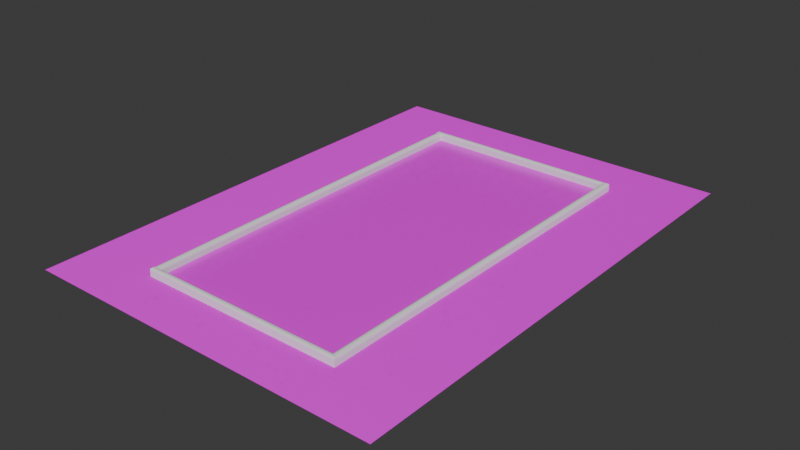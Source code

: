 # Source: map1.blend  (saved by Blender 4.0.36; exported with 4.5.12 LTS)
import bpy
from mathutils import Matrix  # noqa: F401  (used for matrix-valued properties, if any)

bpy.ops.wm.read_factory_settings(use_empty=True)
scene = bpy.context.scene
scene.name = 'Scene'

# ---- collections
col_collection = bpy.data.collections.new('Collection'); scene.collection.children.link(col_collection)

# ---- images (referenced by path relative to the original .blend; pixels are not part of the script)
import os
ASSET_DIR = os.environ.get("B2B_ASSET_DIR", "")  # directory of the original .blend (textures are referenced by path, not embedded)
HERE = os.path.dirname(os.path.abspath(__file__))  # packed textures are extracted next to this script under _unpacked/

def load_image(name, relpath, width, height, colorspace="sRGB"):
    """Load a texture the original file referenced (path relative to the .blend, or extracted next to this script)."""
    p = next((c for c in (os.path.join(HERE, relpath), os.path.join(ASSET_DIR, relpath)) if relpath and os.path.exists(c)), "")
    if p:
        img = bpy.data.images.load(p, check_existing=True)
        img.name = name
    else:  # same state as the original file: an image datablock whose file is absent (Cycles renders it pink)
        img = bpy.data.images.new(name, width, height)
        img.source = "FILE"
        img.filepath = "//" + (relpath or name)
    img.colorspace_settings.name = colorspace
    return img
img_metal_floor_001_height_png = load_image('Metal_Floor_001_height.png', 'textures/metalFloor/Metal_Floor_001_height.png', 1024, 1024, 'Non-Color')
img_metal_floor_001_basecolor_jpg = load_image('Metal_Floor_001_basecolor.jpg', 'textures/metalFloor/Metal_Floor_001_basecolor.jpg', 1024, 1024, 'sRGB')
img_metal_floor_001_metallic_jpg = load_image('Metal_Floor_001_metallic.jpg', 'textures/metalFloor/Metal_Floor_001_metallic.jpg', 1024, 1024, 'Non-Color')
img_metal_floor_001_roughness_jpg = load_image('Metal_Floor_001_roughness.jpg', 'textures/metalFloor/Metal_Floor_001_roughness.jpg', 1024, 1024, 'Non-Color')
img_metal_floor_001_normal_jpg = load_image('Metal_Floor_001_normal.jpg', 'textures/metalFloor/Metal_Floor_001_normal.jpg', 1024, 1024, 'Non-Color')
img_metal_floor_001_ambientocclusion_jpg = load_image('Metal_Floor_001_ambientOcclusion.jpg', 'textures/metalFloor/Metal_Floor_001_ambientOcclusion.jpg', 1024, 1024, 'Non-Color')
img_stylized_grass_003_height_png = load_image('Stylized_Grass_003_height.png', 'textures/Stylized_Grass_003_SD-20240325T130359Z-001/Stylized_Grass_003_SD/Stylized_Grass_003_height.png', 1024, 1024, 'Non-Color')
img_stylized_grass_003_normal_jpg = load_image('Stylized_Grass_003_normal.jpg', 'textures/Stylized_Grass_003_SD-20240325T130359Z-001/Stylized_Grass_003_SD/Stylized_Grass_003_normal.jpg', 1024, 1024, 'Non-Color')
img_stylized_grass_003_roughness_jpg = load_image('Stylized_Grass_003_roughness.jpg', 'textures/Stylized_Grass_003_SD-20240325T130359Z-001/Stylized_Grass_003_SD/Stylized_Grass_003_roughness.jpg', 1024, 1024, 'Non-Color')
img_stylized_grass_003_basecolor_jpg = load_image('Stylized_Grass_003_basecolor.jpg', 'textures/Stylized_Grass_003_SD-20240325T130359Z-001/Stylized_Grass_003_SD/Stylized_Grass_003_basecolor.jpg', 1024, 1024, 'sRGB')
img_stylized_grass_003_ambientocclusion_jpg = load_image('Stylized_Grass_003_ambientOcclusion.jpg', 'textures/Stylized_Grass_003_SD-20240325T130359Z-001/Stylized_Grass_003_SD/Stylized_Grass_003_ambientOcclusion.jpg', 1024, 1024, 'Non-Color')

# ---- materials (node trees are filled in below, after node groups)
mat_metalfloor = bpy.data.materials.new('metalFloor')
mat_metalfloor.use_transparent_shadow = False
mat_material_003 = bpy.data.materials.new('Material.003')
mat_material_003.use_transparent_shadow = False

# ---- material node trees
mat_metalfloor.use_nodes = True; mat_metalfloor.node_tree.nodes.clear()
_N = mat_metalfloor.node_tree.nodes; _L = mat_metalfloor.node_tree.links
n0 = _N.new('ShaderNodeOutputMaterial'); n0.name = 'Material Output'; n0.location = (300, 300)
n1 = _N.new('ShaderNodeBsdfPrincipled'); n1.name = 'Principled BSDF'; n1.location = (10, 300)
n1.inputs[3].default_value = 1.45
n2 = _N.new('ShaderNodeTexImage'); n2.name = 'Image Texture'; n2.location = (88, -1440)
n2.label = 'Displacement'
n2.image = img_metal_floor_001_height_png
n3 = _N.new('ShaderNodeDisplacement'); n3.name = 'Displacement'; n3.location = (110, -400)
n3.inputs[2].default_value = 1.0
n4 = _N.new('ShaderNodeTexImage'); n4.name = 'Image Texture.001'; n4.location = (88, -320)
n4.label = 'Base Color'
n4.image = img_metal_floor_001_basecolor_jpg
n5 = _N.new('ShaderNodeTexImage'); n5.name = 'Image Texture.002'; n5.location = (88, -600)
n5.label = 'Metallic'
n5.image = img_metal_floor_001_metallic_jpg
n6 = _N.new('ShaderNodeTexImage'); n6.name = 'Image Texture.003'; n6.location = (88, -880)
n6.label = 'Roughness'
n6.image = img_metal_floor_001_roughness_jpg
n7 = _N.new('ShaderNodeTexImage'); n7.name = 'Image Texture.004'; n7.location = (88, -1160)
n7.label = 'Normal'
n7.image = img_metal_floor_001_normal_jpg
n8 = _N.new('ShaderNodeNormalMap'); n8.name = 'Normal Map'; n8.location = (-240, -620)
n9 = _N.new('ShaderNodeTexImage'); n9.name = 'Image Texture.005'; n9.location = (88, -40)
n9.label = 'Ambient Occlusion'
n9.image = img_metal_floor_001_ambientocclusion_jpg
n10 = _N.new('ShaderNodeMapping'); n10.name = 'Mapping'; n10.location = (230, -40)
n10.inputs[3].default_value = (2.0, 2.0, 1.0)
n11 = _N.new('NodeReroute'); n11.name = 'Reroute'; n11.location = (38, -831)
n11.width = 16
n11.socket_idname = 'NodeSocketVector'
n12 = _N.new('ShaderNodeTexCoord'); n12.name = 'Texture Coordinate'; n12.location = (30, -40)
n13 = _N.new('NodeFrame'); n13.name = 'Frame'; n13.location = (-1270, 340)
n13.label = 'Mapping'
n13.width = 400
n14 = _N.new('NodeFrame'); n14.name = 'Frame.001'; n14.location = (-628, 540)
n14.label = 'Textures'
n14.width = 358
n2.parent = n14
n4.parent = n14
n5.parent = n14
n6.parent = n14
n7.parent = n14
n9.parent = n14
n10.parent = n13
n11.parent = n14
n12.parent = n13
_L.new(n1.outputs[0], n0.inputs[0])
_L.new(n2.outputs[0], n3.inputs[0])
_L.new(n3.outputs[0], n0.inputs[2])
_L.new(n4.outputs[0], n1.inputs[0])
_L.new(n5.outputs[0], n1.inputs[1])
_L.new(n6.outputs[0], n1.inputs[2])
_L.new(n7.outputs[0], n8.inputs[1])
_L.new(n8.outputs[0], n1.inputs[5])
_L.new(n11.outputs[0], n9.inputs[0])
_L.new(n11.outputs[0], n4.inputs[0])
_L.new(n11.outputs[0], n5.inputs[0])
_L.new(n11.outputs[0], n6.inputs[0])
_L.new(n11.outputs[0], n7.inputs[0])
_L.new(n11.outputs[0], n2.inputs[0])
_L.new(n10.outputs[0], n11.inputs[0])
_L.new(n12.outputs[2], n10.inputs[0])
n0.is_active_output = True
mat_material_003.use_nodes = True; mat_material_003.node_tree.nodes.clear()
_N = mat_material_003.node_tree.nodes; _L = mat_material_003.node_tree.links
n0 = _N.new('NodeFrame'); n0.name = 'Frame.001'; n0.location = (-628, 540)
n0.label = 'Textures'
n0.width = 358
n1 = _N.new('NodeFrame'); n1.name = 'Frame'; n1.location = (-1204, 406)
n1.label = 'Mapping'
n1.width = 400
n2 = _N.new('ShaderNodeOutputMaterial'); n2.name = 'Material Output'; n2.location = (300, 300)
n3 = _N.new('ShaderNodeDisplacement'); n3.name = 'Displacement'; n3.location = (110, -400)
n3.inputs[2].default_value = 1.0
n4 = _N.new('ShaderNodeNormalMap'); n4.name = 'Normal Map'; n4.location = (-240, -340)
n5 = _N.new('ShaderNodeTexImage'); n5.name = 'Image Texture'; n5.location = (88, -1160)
n5.label = 'Displacement'
n5.image = img_stylized_grass_003_height_png
n6 = _N.new('ShaderNodeTexImage'); n6.name = 'Image Texture.003'; n6.location = (88, -880)
n6.label = 'Normal'
n6.image = img_stylized_grass_003_normal_jpg
n7 = _N.new('NodeReroute'); n7.name = 'Reroute'; n7.location = (38, -710)
n7.width = 16
n7.socket_idname = 'NodeSocketVector'
n8 = _N.new('ShaderNodeTexImage'); n8.name = 'Image Texture.002'; n8.location = (88, -600)
n8.label = 'Roughness'
n8.image = img_stylized_grass_003_roughness_jpg
n9 = _N.new('ShaderNodeBsdfPrincipled'); n9.name = 'Principled BSDF'; n9.location = (10, 300)
n9.inputs[3].default_value = 1.45
n10 = _N.new('ShaderNodeMapping'); n10.name = 'Mapping'; n10.location = (230, -40)
n10.inputs[3].default_value = (10.0, 10.0, 1.0)
n11 = _N.new('ShaderNodeTexCoord'); n11.name = 'Texture Coordinate'; n11.location = (30, -40)
n12 = _N.new('ShaderNodeTexImage'); n12.name = 'Image Texture.001'; n12.location = (88, -320)
n12.label = 'Base Color'
n12.image = img_stylized_grass_003_basecolor_jpg
n12.interpolation = 'Smart'
n13 = _N.new('ShaderNodeTexImage'); n13.name = 'Image Texture.004'; n13.location = (88, -40)
n13.label = 'Ambient Occlusion'
n13.image = img_stylized_grass_003_ambientocclusion_jpg
n5.parent = n0
n6.parent = n0
n7.parent = n0
n8.parent = n0
n10.parent = n1
n11.parent = n1
n12.parent = n0
n13.parent = n0
_L.new(n9.outputs[0], n2.inputs[0])
_L.new(n5.outputs[0], n3.inputs[0])
_L.new(n3.outputs[0], n2.inputs[2])
_L.new(n8.outputs[0], n9.inputs[2])
_L.new(n6.outputs[0], n4.inputs[1])
_L.new(n4.outputs[0], n9.inputs[5])
_L.new(n7.outputs[0], n13.inputs[0])
_L.new(n7.outputs[0], n12.inputs[0])
_L.new(n7.outputs[0], n8.inputs[0])
_L.new(n7.outputs[0], n6.inputs[0])
_L.new(n7.outputs[0], n5.inputs[0])
_L.new(n10.outputs[0], n7.inputs[0])
_L.new(n11.outputs[2], n10.inputs[0])
_L.new(n12.outputs[0], n9.inputs[0])
n2.is_active_output = True

# ---- world
world_world = bpy.data.worlds.new('World'); scene.world = world_world
world_world.use_nodes = True; world_world.node_tree.nodes.clear()
_N = world_world.node_tree.nodes; _L = world_world.node_tree.links
n0 = _N.new('ShaderNodeOutputWorld'); n0.name = 'World Output'; n0.location = (300, 300)
n1 = _N.new('ShaderNodeBackground'); n1.name = 'Background'; n1.location = (10, 300)
n1.inputs[0].default_value = (0.05088, 0.05088, 0.05088, 1.0)
_L.new(n1.outputs[0], n0.inputs[0])
n0.is_active_output = True
world_world.color = (0.05088, 0.05088, 0.05088)
world_world.use_sun_shadow = False
world_world.sun_shadow_jitter_overblur = 0.0

# ---- meshes
me_plane = bpy.data.meshes.new('Plane')
me_plane.from_pydata([(-1.0, -1.0, 0.0), (1.0, -1.0, 0.0), (-1.0, 1.0, 0.0), (1.0, 1.0, 0.0)], [], [(0, 1, 3, 2)])
_uv = me_plane.uv_layers.new(name='UVMap')
_uv.uv.foreach_set('vector', [0.0, 0.0, 1.0, 0.0, 1.0, 1.0, 0.0, 1.0])
me_plane.materials.append(mat_metalfloor)
me_plane.update()
me_cube_001 = bpy.data.meshes.new('Cube.001')
me_cube_001.from_pydata([(-0.4049, -11.57, -1.0), (-0.4049, 21.85, -1.0), (0.4049, -11.57, -1.0), (0.4049, 21.85, -1.0), (-0.001659, -11.17, -0.01036), (-0.4049, -11.57, -0.4136), (-0.08032, -11.25, -0.01811), (-0.156, -11.32, -0.04105), (-0.2257, -11.39, -0.07831), (-0.2868, -11.45, -0.1285), (-0.3369, -11.5, -0.1896), (-0.3742, -11.54, -0.2593), (-0.3971, -11.56, -0.3349), (-0.001659, 11.17, -0.01036), (-0.4049, 21.85, -0.4136), (-0.08032, 21.53, -0.01811), (-0.156, 21.6, -0.04105), (-0.2257, 21.67, -0.07831), (-0.2868, 21.73, -0.1285), (-0.3369, 21.78, -0.1896), (-0.3742, 21.82, -0.2593), (-0.3971, 21.84, -0.3349), (0.001659, -11.17, -0.01036), (0.4049, -11.57, -0.4136), (0.08032, -11.25, -0.01811), (0.156, -11.32, -0.04105), (0.2257, -11.39, -0.07831), (0.2868, -11.45, -0.1285), (0.3369, -11.5, -0.1896), (0.3742, -11.54, -0.2593), (0.3971, -11.56, -0.3349), (0.001659, 11.17, -0.01036), (0.4049, 21.85, -0.4136), (0.08032, 21.53, -0.01811), (0.156, 21.6, -0.04105), (0.2257, 21.67, -0.07831), (0.2868, 21.73, -0.1285), (0.3369, 21.78, -0.1896), (0.3742, 21.82, -0.2593), (0.3971, 21.84, -0.3349)], [], [(31, 13, 4, 22), (3, 32, 23, 2), (0, 5, 14, 1), (1, 3, 2, 0), (1, 14, 32, 3), (4, 13, 15, 6), (6, 15, 16, 7), (7, 16, 17, 8), (8, 17, 18, 9), (9, 18, 19, 10), (10, 19, 20, 11), (11, 20, 21, 12), (12, 21, 14, 5), (13, 31, 33, 15), (15, 33, 34, 16), (16, 34, 35, 17), (17, 35, 36, 18), (18, 36, 37, 19), (19, 37, 38, 20), (20, 38, 39, 21), (21, 39, 32, 14), (31, 22, 24, 33), (33, 24, 25, 34), (34, 25, 26, 35), (35, 26, 27, 36), (36, 27, 28, 37), (37, 28, 29, 38), (38, 29, 30, 39), (39, 30, 23, 32), (22, 4, 6, 24), (24, 6, 7, 25), (25, 7, 8, 26), (26, 8, 9, 27), (27, 9, 10, 28), (28, 10, 11, 29), (29, 11, 12, 30), (30, 12, 5, 23), (2, 23, 5, 0)])
_uv = me_cube_001.uv_layers.new(name='UVMap')
_uv.uv.foreach_set('vector', [0.7495, 0.5044, 0.7505, 0.5044, 0.7505, 0.7456, 0.7495, 0.7456, 0.375, 0.5, 0.5231, 0.5, 0.5231, 0.75, 0.375, 0.75, 0.375, 0.0, 0.5231, 0.0, 0.5231, 0.25, 0.375, 0.25, 0.125, 0.5, 0.375, 0.5, 0.375, 0.75, 0.125, 0.75, 0.375, 0.25, 0.5231, 0.25, 0.5231, 0.5, 0.375, 0.5, 0.7505, 0.7456, 0.7505, 0.5044, 0.7748, 0.5035, 0.7748, 0.7465, 0.7748, 0.7465, 0.7748, 0.5035, 0.7982, 0.5027, 0.7982, 0.7473, 0.7982, 0.7473, 0.7982, 0.5027, 0.8197, 0.5019, 0.8197, 0.7481, 0.8197, 0.7481, 0.8197, 0.5019, 0.875, 0.5013, 0.875, 0.7487, 0.625, 0.001276, 0.625, 0.2487, 0.5797, 0.2493, 0.5797, 0.0007341, 0.5797, 0.0007341, 0.5797, 0.2493, 0.5621, 0.2497, 0.5621, 0.0003316, 0.5621, 0.0003316, 0.5621, 0.2497, 0.543, 0.2499, 0.543, 8.371e-05, 0.543, 8.371e-05, 0.543, 0.2499, 0.5231, 0.25, 0.5231, 0.0, 0.7505, 0.5044, 0.7495, 0.5044, 0.7252, 0.5035, 0.7748, 0.5035, 0.7748, 0.5035, 0.7252, 0.5035, 0.7018, 0.5027, 0.7982, 0.5027, 0.7982, 0.5027, 0.7018, 0.5027, 0.6803, 0.5019, 0.8197, 0.5019, 0.8197, 0.5019, 0.6803, 0.5019, 0.6615, 0.5, 0.8385, 0.5, 0.625, 0.2865, 0.625, 0.4635, 0.5797, 0.479, 0.5797, 0.271, 0.5797, 0.271, 0.5797, 0.479, 0.5621, 0.4905, 0.5621, 0.2595, 0.5621, 0.2595, 0.5621, 0.4905, 0.543, 0.4976, 0.543, 0.2524, 0.543, 0.2524, 0.543, 0.4976, 0.5231, 0.5, 0.5231, 0.25, 0.7495, 0.5044, 0.7495, 0.7456, 0.7252, 0.7465, 0.7252, 0.5035, 0.7252, 0.5035, 0.7252, 0.7465, 0.7018, 0.7473, 0.7018, 0.5027, 0.7018, 0.5027, 0.7018, 0.7473, 0.6803, 0.7481, 0.6803, 0.5019, 0.6803, 0.5019, 0.6803, 0.7481, 0.625, 0.7487, 0.625, 0.5013, 0.625, 0.5013, 0.625, 0.7487, 0.5797, 0.7493, 0.5797, 0.5007, 0.5797, 0.5007, 0.5797, 0.7493, 0.5621, 0.7497, 0.5621, 0.5003, 0.5621, 0.5003, 0.5621, 0.7497, 0.543, 0.7499, 0.543, 0.5001, 0.543, 0.5001, 0.543, 0.7499, 0.5231, 0.75, 0.5231, 0.5, 0.7495, 0.7456, 0.7505, 0.7456, 0.7748, 0.7465, 0.7252, 0.7465, 0.7252, 0.7465, 0.7748, 0.7465, 0.7982, 0.7473, 0.7018, 0.7473, 0.7018, 0.7473, 0.7982, 0.7473, 0.8197, 0.7481, 0.6803, 0.7481, 0.6803, 0.7481, 0.8197, 0.7481, 0.8385, 0.75, 0.6615, 0.75, 0.625, 0.7865, 0.625, 0.9635, 0.5797, 0.979, 0.5797, 0.771, 0.5797, 0.771, 0.5797, 0.979, 0.5621, 0.9905, 0.5621, 0.7595, 0.5621, 0.7595, 0.5621, 0.9905, 0.543, 0.9976, 0.543, 0.7524, 0.543, 0.7524, 0.543, 0.9976, 0.5231, 1.0, 0.5231, 0.75, 0.375, 0.75, 0.5231, 0.75, 0.5231, 1.0, 0.375, 1.0])
me_cube_001.update()
me_cube_003 = bpy.data.meshes.new('Cube.003')
me_cube_003.from_pydata([(-0.4049, -11.57, -1.0), (-0.4049, 21.85, -1.0), (0.4049, -11.57, -1.0), (0.4049, 21.85, -1.0), (-0.001659, -11.17, -0.01036), (-0.4049, -11.57, -0.4136), (-0.08032, -11.25, -0.01811), (-0.156, -11.32, -0.04105), (-0.2257, -11.39, -0.07831), (-0.2868, -11.45, -0.1285), (-0.3369, -11.5, -0.1896), (-0.3742, -11.54, -0.2593), (-0.3971, -11.56, -0.3349), (-0.001659, 21.45, -0.01036), (-0.4049, 21.85, -0.4136), (-0.08032, 21.53, -0.01811), (-0.156, 21.6, -0.04105), (-0.2257, 21.67, -0.07831), (-0.2868, 21.73, -0.1285), (-0.3369, 21.78, -0.1896), (-0.3742, 21.82, -0.2593), (-0.3971, 21.84, -0.3349), (0.001659, -11.17, -0.01036), (0.4049, -11.57, -0.4136), (0.08032, -11.25, -0.01811), (0.156, -11.32, -0.04105), (0.2257, -11.39, -0.07831), (0.2868, -11.45, -0.1285), (0.3369, -11.5, -0.1896), (0.3742, -11.54, -0.2593), (0.3971, -11.56, -0.3349), (0.001659, 21.45, -0.01036), (0.4049, 21.85, -0.4136), (0.08032, 21.53, -0.01811), (0.156, 21.6, -0.04105), (0.2257, 21.67, -0.07831), (0.2868, 21.73, -0.1285), (0.3369, 21.78, -0.1896), (0.3742, 21.82, -0.2593), (0.3971, 21.84, -0.3349)], [], [(31, 13, 4, 22), (3, 32, 23, 2), (0, 5, 14, 1), (1, 3, 2, 0), (1, 14, 32, 3), (4, 13, 15, 6), (6, 15, 16, 7), (7, 16, 17, 8), (8, 17, 18, 9), (9, 18, 19, 10), (10, 19, 20, 11), (11, 20, 21, 12), (12, 21, 14, 5), (13, 31, 33, 15), (15, 33, 34, 16), (16, 34, 35, 17), (17, 35, 36, 18), (18, 36, 37, 19), (19, 37, 38, 20), (20, 38, 39, 21), (21, 39, 32, 14), (31, 22, 24, 33), (33, 24, 25, 34), (34, 25, 26, 35), (35, 26, 27, 36), (36, 27, 28, 37), (37, 28, 29, 38), (38, 29, 30, 39), (39, 30, 23, 32), (22, 4, 6, 24), (24, 6, 7, 25), (25, 7, 8, 26), (26, 8, 9, 27), (27, 9, 10, 28), (28, 10, 11, 29), (29, 11, 12, 30), (30, 12, 5, 23), (2, 23, 5, 0)])
_uv = me_cube_003.uv_layers.new(name='UVMap')
_uv.uv.foreach_set('vector', [0.7495, 0.5044, 0.7505, 0.5044, 0.7505, 0.7456, 0.7495, 0.7456, 0.375, 0.5, 0.5231, 0.5, 0.5231, 0.75, 0.375, 0.75, 0.375, 0.0, 0.5231, 0.0, 0.5231, 0.25, 0.375, 0.25, 0.125, 0.5, 0.375, 0.5, 0.375, 0.75, 0.125, 0.75, 0.375, 0.25, 0.5231, 0.25, 0.5231, 0.5, 0.375, 0.5, 0.7505, 0.7456, 0.7505, 0.5044, 0.7748, 0.5035, 0.7748, 0.7465, 0.7748, 0.7465, 0.7748, 0.5035, 0.7982, 0.5027, 0.7982, 0.7473, 0.7982, 0.7473, 0.7982, 0.5027, 0.8197, 0.5019, 0.8197, 0.7481, 0.8197, 0.7481, 0.8197, 0.5019, 0.875, 0.5013, 0.875, 0.7487, 0.625, 0.001276, 0.625, 0.2487, 0.5797, 0.2493, 0.5797, 0.0007341, 0.5797, 0.0007341, 0.5797, 0.2493, 0.5621, 0.2497, 0.5621, 0.0003316, 0.5621, 0.0003316, 0.5621, 0.2497, 0.543, 0.2499, 0.543, 8.371e-05, 0.543, 8.371e-05, 0.543, 0.2499, 0.5231, 0.25, 0.5231, 0.0, 0.7505, 0.5044, 0.7495, 0.5044, 0.7252, 0.5035, 0.7748, 0.5035, 0.7748, 0.5035, 0.7252, 0.5035, 0.7018, 0.5027, 0.7982, 0.5027, 0.7982, 0.5027, 0.7018, 0.5027, 0.6803, 0.5019, 0.8197, 0.5019, 0.8197, 0.5019, 0.6803, 0.5019, 0.6615, 0.5, 0.8385, 0.5, 0.625, 0.2865, 0.625, 0.4635, 0.5797, 0.479, 0.5797, 0.271, 0.5797, 0.271, 0.5797, 0.479, 0.5621, 0.4905, 0.5621, 0.2595, 0.5621, 0.2595, 0.5621, 0.4905, 0.543, 0.4976, 0.543, 0.2524, 0.543, 0.2524, 0.543, 0.4976, 0.5231, 0.5, 0.5231, 0.25, 0.7495, 0.5044, 0.7495, 0.7456, 0.7252, 0.7465, 0.7252, 0.5035, 0.7252, 0.5035, 0.7252, 0.7465, 0.7018, 0.7473, 0.7018, 0.5027, 0.7018, 0.5027, 0.7018, 0.7473, 0.6803, 0.7481, 0.6803, 0.5019, 0.6803, 0.5019, 0.6803, 0.7481, 0.625, 0.7487, 0.625, 0.5013, 0.625, 0.5013, 0.625, 0.7487, 0.5797, 0.7493, 0.5797, 0.5007, 0.5797, 0.5007, 0.5797, 0.7493, 0.5621, 0.7497, 0.5621, 0.5003, 0.5621, 0.5003, 0.5621, 0.7497, 0.543, 0.7499, 0.543, 0.5001, 0.543, 0.5001, 0.543, 0.7499, 0.5231, 0.75, 0.5231, 0.5, 0.7495, 0.7456, 0.7505, 0.7456, 0.7748, 0.7465, 0.7252, 0.7465, 0.7252, 0.7465, 0.7748, 0.7465, 0.7982, 0.7473, 0.7018, 0.7473, 0.7018, 0.7473, 0.7982, 0.7473, 0.8197, 0.7481, 0.6803, 0.7481, 0.6803, 0.7481, 0.8197, 0.7481, 0.8385, 0.75, 0.6615, 0.75, 0.625, 0.7865, 0.625, 0.9635, 0.5797, 0.979, 0.5797, 0.771, 0.5797, 0.771, 0.5797, 0.979, 0.5621, 0.9905, 0.5621, 0.7595, 0.5621, 0.7595, 0.5621, 0.9905, 0.543, 0.9976, 0.543, 0.7524, 0.543, 0.7524, 0.543, 0.9976, 0.5231, 1.0, 0.5231, 0.75, 0.375, 0.75, 0.5231, 0.75, 0.5231, 1.0, 0.375, 1.0])
me_cube_003.update()
me_cube_004 = bpy.data.meshes.new('Cube.004')
me_cube_004.from_pydata([(-11.59, -0.2318, -1.0), (-11.59, 0.2318, -1.0), (11.59, -0.2318, -1.0), (11.59, 0.2318, -1.0), (-11.36, 0.001392, -0.01715), (-11.59, -0.2318, -0.2503), (-11.41, -0.04409, -0.02163), (-11.45, -0.08783, -0.0349), (-11.49, -0.1281, -0.05645), (-11.52, -0.1635, -0.08544), (-11.55, -0.1925, -0.1208), (-11.58, -0.214, -0.1611), (-11.59, -0.2273, -0.2048), (-11.36, -0.001392, -0.01715), (-11.59, 0.2318, -0.2503), (-11.41, 0.04409, -0.02163), (-11.45, 0.08783, -0.0349), (-11.49, 0.1281, -0.05645), (-11.52, 0.1635, -0.08544), (-11.55, 0.1925, -0.1208), (-11.58, 0.214, -0.1611), (-11.59, 0.2273, -0.2048), (11.36, 0.001392, -0.01715), (11.59, -0.2318, -0.2503), (11.41, -0.04409, -0.02163), (11.45, -0.08783, -0.0349), (11.49, -0.1281, -0.05645), (11.52, -0.1635, -0.08544), (11.55, -0.1925, -0.1208), (11.58, -0.214, -0.1611), (11.59, -0.2273, -0.2048), (11.36, -0.001392, -0.01715), (11.59, 0.2318, -0.2503), (11.41, 0.04409, -0.02163), (11.45, 0.08783, -0.0349), (11.49, 0.1281, -0.05645), (11.52, 0.1635, -0.08544), (11.55, 0.1925, -0.1208), (11.58, 0.214, -0.1611), (11.59, 0.2273, -0.2048), (-12.4, 0.2318, -1.0), (-12.4, -0.2318, -1.0), (-12.21, -0.04409, -0.02163), (-12.17, 0.001392, -0.01715), (-12.17, -0.001392, -0.01715), (-12.21, 0.04409, -0.02163), (-12.26, -0.08783, -0.0349), (-12.26, 0.08783, -0.0349), (-12.3, -0.1281, -0.05645), (-12.3, 0.1281, -0.05645), (-12.33, -0.1635, -0.08544), (-12.33, 0.1635, -0.08544), (-12.36, -0.1925, -0.1208), (-12.36, 0.1925, -0.1208), (-12.38, -0.214, -0.1611), (-12.38, 0.214, -0.1611), (-12.4, -0.2273, -0.2048), (-12.4, 0.2273, -0.2048), (-12.4, -0.2318, -0.2503), (-12.4, 0.2318, -0.2503), (12.37, -0.2318, -1.0), (12.37, 0.2318, -1.0), (12.14, -0.001392, -0.01715), (12.18, 0.04409, -0.02163), (12.23, 0.08783, -0.0349), (12.27, 0.1281, -0.05645), (12.3, 0.1635, -0.08544), (12.33, 0.1925, -0.1208), (12.35, 0.214, -0.1611), (12.37, 0.2273, -0.2048), (12.37, 0.2318, -0.2503), (12.14, 0.001392, -0.01715), (12.18, -0.04409, -0.02163), (12.23, -0.08783, -0.0349), (12.27, -0.1281, -0.05645), (12.3, -0.1635, -0.08544), (12.33, -0.1925, -0.1208), (12.35, -0.214, -0.1611), (12.37, -0.2273, -0.2048), (12.37, -0.2318, -0.2503), (12.06, -0.001392, -0.01715), (12.14, 0.08783, -0.0349), (12.06, 0.001392, -0.01715), (12.18, 0.1281, -0.05645), (12.31, 0.214, -0.1611), (12.1, 0.04409, -0.02163), (12.24, 0.1635, -0.08544), (12.35, 0.2273, -0.2048), (12.28, 0.1925, -0.1208), (12.28, 0.1925, -0.1208), (12.33, 0.1925, -0.1208), (12.1, 0.04409, -0.02163), (12.18, 0.04409, -0.02163), (12.14, -0.001392, -0.01715), (12.23, 0.08783, -0.0349), (12.27, 0.1281, -0.05645), (12.3, 0.1635, -0.08544), (12.35, 0.214, -0.1611), (12.37, 0.2273, -0.2048), (12.37, 0.2318, -0.2503), (12.06, -0.001392, -0.01715), (12.14, 0.08783, -0.0349), (12.18, 0.1281, -0.05645), (12.31, 0.214, -0.1611), (12.24, 0.1635, -0.08544), (12.35, 0.2273, -0.2048), (12.28, 0.1925, -0.1208), (12.33, 0.1925, -0.1208), (12.1, 0.04409, -0.02163), (12.18, 0.04409, -0.02163), (12.14, -0.001392, -0.01715), (12.23, 0.08783, -0.0349), (12.27, 0.1281, -0.05645), (12.3, 0.1635, -0.08544), (12.35, 0.214, -0.1611), (12.37, 0.2273, -0.2048), (12.37, 0.2318, -0.2503), (12.06, -0.001392, -0.01715), (12.14, 0.08783, -0.0349), (12.18, 0.1281, -0.05645), (12.31, 0.214, -0.1611), (12.24, 0.1635, -0.08544), (12.35, 0.2273, -0.2048), (12.14, 0.08783, -0.0349), (12.1, 0.04409, -0.02163), (12.18, 0.04409, -0.02163), (12.23, 0.08783, -0.0349), (12.35, 0.2273, -0.2048), (12.31, 0.214, -0.1611), (12.35, 0.214, -0.1611), (12.37, 0.2273, -0.2048), (12.31, 0.214, -0.1611), (12.28, 0.1925, -0.1208), (12.33, 0.1925, -0.1208), (12.35, 0.214, -0.1611), (12.24, 0.1635, -0.08544), (12.18, 0.1281, -0.05645), (12.27, 0.1281, -0.05645), (12.3, 0.1635, -0.08544), (12.1, 0.04409, -0.02163), (12.06, -0.001392, -0.01715), (12.14, -0.001392, -0.01715), (12.18, 0.04409, -0.02163), (12.28, 0.1925, -0.1208), (12.24, 0.1635, -0.08544), (12.3, 0.1635, -0.08544), (12.33, 0.1925, -0.1208), (12.18, 0.1281, -0.05645), (12.14, 0.08783, -0.0349), (12.23, 0.08783, -0.0349), (12.27, 0.1281, -0.05645), (12.37, 0.2318, -0.2503), (12.35, 0.2273, -0.2048), (12.37, 0.2273, -0.2048), (12.07, -0.001392, -0.01715), (12.3, -0.214, -0.1611), (12.23, -0.1635, -0.08544), (12.1, -0.04409, -0.02163), (12.32, -0.2273, -0.2048), (12.34, -0.2318, -0.2503), (12.27, -0.1925, -0.1208), (12.14, -0.08783, -0.0349), (12.18, -0.1281, -0.05645)], [], [(31, 13, 4, 22), (23, 2, 60, 79, 159), (21, 14, 59, 57), (1, 3, 2, 0), (1, 14, 32, 3), (16, 17, 49, 47), (6, 4, 43, 42), (5, 12, 56, 58), (8, 7, 46, 48), (18, 19, 53, 51), (10, 9, 50, 52), (20, 21, 57, 55), (15, 16, 47, 45), (13, 31, 33, 15), (15, 33, 34, 16), (16, 34, 35, 17), (17, 35, 36, 18), (18, 36, 37, 19), (19, 37, 38, 20), (20, 38, 39, 21), (21, 39, 32, 14), (28, 29, 155, 160), (39, 38, 84, 87), (24, 25, 161, 157), (35, 34, 81, 83), (27, 28, 160, 156), (38, 37, 88, 84), (22, 24, 157, 82), (34, 33, 85, 81), (22, 4, 6, 24), (24, 6, 7, 25), (25, 7, 8, 26), (26, 8, 9, 27), (27, 9, 10, 28), (28, 10, 11, 29), (29, 11, 12, 30), (30, 12, 5, 23), (2, 23, 5, 0), (41, 58, 59, 40), (43, 44, 45, 42), (42, 45, 47, 46), (46, 47, 49, 48), (48, 49, 51, 50), (50, 51, 53, 52), (52, 53, 55, 54), (54, 55, 57, 56), (56, 57, 59, 58), (4, 13, 44, 43), (11, 10, 52, 54), (13, 15, 45, 44), (19, 20, 55, 53), (0, 5, 58, 41), (9, 8, 48, 50), (14, 1, 40, 59), (1, 0, 41, 40), (17, 18, 51, 49), (7, 6, 42, 46), (12, 11, 54, 56), (61, 70, 79, 60), (62, 71, 72, 63), (63, 72, 73, 64), (64, 73, 74, 65), (65, 74, 75, 66), (66, 75, 76, 67), (67, 76, 77, 68), (68, 77, 78, 69), (69, 78, 79, 70), (36, 35, 83, 86), (25, 26, 162, 161), (32, 39, 87, 70), (29, 30, 158, 155), (33, 31, 80, 85), (3, 32, 70, 61), (37, 36, 86, 88), (26, 27, 156, 162), (31, 22, 82, 80), (30, 23, 159, 158), (2, 3, 61, 60), (88, 86, 104, 89), (64, 65, 95, 94), (80, 82, 154), (85, 80, 100, 91), (63, 64, 94, 92), (86, 83, 102, 104), (80, 154, 62, 93, 100), (62, 63, 92, 93), (69, 70, 99, 98), (95, 96, 113, 112), (104, 102, 119, 121), (94, 95, 112, 111), (103, 89, 106, 120), (92, 94, 111, 109), (100, 93, 110, 117), (105, 103, 120, 122), (93, 92, 109, 110), (65, 66, 96, 95), (83, 81, 101, 102), (81, 85, 91, 101), (66, 67, 90, 96), (70, 87, 105, 99), (87, 84, 103, 105), (67, 68, 97, 90), (68, 69, 98, 97), (84, 88, 89, 103), (82, 157, 72, 71), (156, 160, 76, 75), (157, 161, 73, 72), (158, 159, 79, 78), (155, 158, 78, 77), (154, 82, 71, 62), (162, 156, 75, 74), (91, 100, 117, 108), (96, 90, 107, 113), (89, 104, 121, 106), (90, 97, 114, 107), (102, 101, 118, 119), (97, 98, 115, 114), (99, 105, 122, 116), (101, 91, 108, 118), (98, 99, 116, 115), (123, 124, 125, 126), (108, 124, 123, 118), (109, 125, 124, 108), (111, 126, 125, 109), (118, 123, 126, 111), (127, 128, 129, 130), (120, 128, 127, 122), (114, 129, 128, 120), (115, 130, 129, 114), (122, 127, 130, 115), (131, 132, 133, 134), (106, 132, 131, 120), (107, 133, 132, 106), (114, 134, 133, 107), (120, 131, 134, 114), (135, 136, 137, 138), (119, 136, 135, 121), (112, 137, 136, 119), (113, 138, 137, 112), (121, 135, 138, 113), (139, 140, 141, 142), (117, 140, 139, 108), (110, 141, 140, 117), (109, 142, 141, 110), (108, 139, 142, 109), (143, 144, 145, 146), (121, 144, 143, 106), (113, 145, 144, 121), (107, 146, 145, 113), (106, 143, 146, 107), (147, 148, 149, 150), (118, 148, 147, 119), (111, 149, 148, 118), (112, 150, 149, 111), (119, 147, 150, 112), (151, 152, 153), (122, 152, 151, 116), (115, 153, 152, 122), (116, 151, 153, 115), (161, 162, 74, 73), (160, 155, 77, 76)])
_uv = me_cube_004.uv_layers.new(name='UVMap')
_uv.uv.foreach_set('vector', [0.6275, 0.6258, 0.8725, 0.6258, 0.8725, 0.6242, 0.6275, 0.6242, 0.5657, 0.75, 0.375, 0.75, 0.375, 0.75, 0.5657, 0.75, 0.5657, 0.75, 0.5773, 0.25, 0.5657, 0.25, 0.5657, 0.25, 0.5773, 0.25, 0.125, 0.5, 0.375, 0.5, 0.375, 0.75, 0.125, 0.75, 0.375, 0.25, 0.5657, 0.25, 0.5657, 0.5, 0.375, 0.5, 0.8734, 0.5776, 0.8739, 0.5559, 0.8739, 0.5559, 0.8734, 0.5776, 0.873, 0.6488, 0.8725, 0.6242, 0.8725, 0.6242, 0.873, 0.6488, 0.5657, 1.0, 0.5773, 1.0, 0.5773, 1.0, 0.5657, 1.0, 0.8739, 0.6941, 0.8734, 0.6724, 0.8734, 0.6724, 0.8739, 0.6941, 0.625, 0.2507, 0.5986, 0.2504, 0.5986, 0.2504, 0.625, 0.2507, 0.5986, 0.9996, 0.625, 0.9993, 0.625, 0.9993, 0.5986, 0.9996, 0.5884, 0.2502, 0.5773, 0.25, 0.5773, 0.25, 0.5884, 0.2502, 0.873, 0.6012, 0.8734, 0.5776, 0.8734, 0.5776, 0.873, 0.6012, 0.8725, 0.6258, 0.6275, 0.6258, 0.627, 0.6012, 0.873, 0.6012, 0.873, 0.6012, 0.627, 0.6012, 0.6266, 0.5776, 0.8734, 0.5776, 0.8734, 0.5776, 0.6266, 0.5776, 0.6261, 0.5559, 0.8739, 0.5559, 0.8739, 0.5559, 0.6261, 0.5559, 0.6257, 0.5, 0.8743, 0.5, 0.625, 0.2507, 0.625, 0.4993, 0.5986, 0.4996, 0.5986, 0.2504, 0.5986, 0.2504, 0.5986, 0.4996, 0.5884, 0.4998, 0.5884, 0.2502, 0.5884, 0.2502, 0.5884, 0.4998, 0.5773, 0.5, 0.5773, 0.25, 0.5773, 0.25, 0.5773, 0.5, 0.5657, 0.5, 0.5657, 0.25, 0.5986, 0.7504, 0.5884, 0.7502, 0.5884, 0.7502, 0.5986, 0.7504, 0.5773, 0.5, 0.5884, 0.4998, 0.5884, 0.4998, 0.5773, 0.5, 0.627, 0.6488, 0.6266, 0.6724, 0.6266, 0.6724, 0.627, 0.6488, 0.6261, 0.5559, 0.6266, 0.5776, 0.6266, 0.5776, 0.6261, 0.5559, 0.625, 0.7507, 0.5986, 0.7504, 0.5986, 0.7504, 0.625, 0.7507, 0.5884, 0.4998, 0.5986, 0.4996, 0.5986, 0.4996, 0.5884, 0.4998, 0.6275, 0.6242, 0.627, 0.6488, 0.627, 0.6488, 0.6275, 0.6242, 0.6266, 0.5776, 0.627, 0.6012, 0.627, 0.6012, 0.6266, 0.5776, 0.6275, 0.6242, 0.8725, 0.6242, 0.873, 0.6488, 0.627, 0.6488, 0.627, 0.6488, 0.873, 0.6488, 0.8734, 0.6724, 0.6266, 0.6724, 0.6266, 0.6724, 0.8734, 0.6724, 0.8739, 0.6941, 0.6261, 0.6941, 0.6261, 0.6941, 0.8739, 0.6941, 0.8743, 0.75, 0.6257, 0.75, 0.625, 0.7507, 0.625, 0.9993, 0.5986, 0.9996, 0.5986, 0.7504, 0.5986, 0.7504, 0.5986, 0.9996, 0.5884, 0.9998, 0.5884, 0.7502, 0.5884, 0.7502, 0.5884, 0.9998, 0.5773, 1.0, 0.5773, 0.75, 0.5773, 0.75, 0.5773, 1.0, 0.5657, 1.0, 0.5657, 0.75, 0.375, 0.75, 0.5657, 0.75, 0.5657, 1.0, 0.375, 1.0, 0.375, 0.0, 0.5657, 0.0, 0.5657, 0.25, 0.375, 0.25, 0.8725, 0.6242, 0.8725, 0.6258, 0.873, 0.6012, 0.873, 0.6488, 0.873, 0.6488, 0.873, 0.6012, 0.8734, 0.5776, 0.8734, 0.6724, 0.8734, 0.6724, 0.8734, 0.5776, 0.8739, 0.5559, 0.8739, 0.6941, 0.8739, 0.6941, 0.8739, 0.5559, 0.875, 0.5368, 0.875, 0.7132, 0.625, 0.03683, 0.625, 0.2132, 0.5986, 0.2288, 0.5986, 0.02119, 0.5986, 0.02119, 0.5986, 0.2288, 0.5884, 0.2404, 0.5884, 0.009572, 0.5884, 0.009572, 0.5884, 0.2404, 0.5773, 0.2476, 0.5773, 0.002416, 0.5773, 0.002416, 0.5773, 0.2476, 0.5657, 0.25, 0.5657, 0.0, 0.8725, 0.6242, 0.8725, 0.6258, 0.8725, 0.6258, 0.8725, 0.6242, 0.5884, 0.9998, 0.5986, 0.9996, 0.5986, 0.9996, 0.5884, 0.9998, 0.8725, 0.6258, 0.873, 0.6012, 0.873, 0.6012, 0.8725, 0.6258, 0.5986, 0.2504, 0.5884, 0.2502, 0.5884, 0.2502, 0.5986, 0.2504, 0.375, 1.0, 0.5657, 1.0, 0.5657, 1.0, 0.375, 1.0, 0.8743, 0.75, 0.8739, 0.6941, 0.8739, 0.6941, 0.8743, 0.75, 0.5657, 0.25, 0.375, 0.25, 0.375, 0.25, 0.5657, 0.25, 0.125, 0.5, 0.125, 0.75, 0.125, 0.75, 0.125, 0.5, 0.8739, 0.5559, 0.8743, 0.5, 0.8743, 0.5, 0.8739, 0.5559, 0.8734, 0.6724, 0.873, 0.6488, 0.873, 0.6488, 0.8734, 0.6724, 0.5773, 1.0, 0.5884, 0.9998, 0.5884, 0.9998, 0.5773, 1.0, 0.375, 0.5, 0.5657, 0.5, 0.5657, 0.75, 0.375, 0.75, 0.6275, 0.6258, 0.6275, 0.6242, 0.627, 0.6488, 0.627, 0.6012, 0.627, 0.6012, 0.627, 0.6488, 0.6266, 0.6724, 0.6266, 0.5776, 0.6266, 0.5776, 0.6266, 0.6724, 0.6261, 0.6941, 0.6261, 0.5559, 0.6261, 0.5559, 0.6261, 0.6941, 0.625, 0.7132, 0.625, 0.5368, 0.625, 0.5368, 0.625, 0.7132, 0.5986, 0.7288, 0.5986, 0.5212, 0.5986, 0.5212, 0.5986, 0.7288, 0.5884, 0.7404, 0.5884, 0.5096, 0.5884, 0.5096, 0.5884, 0.7404, 0.5773, 0.7476, 0.5773, 0.5024, 0.5773, 0.5024, 0.5773, 0.7476, 0.5657, 0.75, 0.5657, 0.5, 0.6257, 0.5, 0.6261, 0.5559, 0.6261, 0.5559, 0.6257, 0.5, 0.6266, 0.6724, 0.6261, 0.6941, 0.6261, 0.6941, 0.6266, 0.6724, 0.5657, 0.5, 0.5773, 0.5, 0.5773, 0.5, 0.5657, 0.5, 0.5884, 0.7502, 0.5773, 0.75, 0.5773, 0.75, 0.5884, 0.7502, 0.627, 0.6012, 0.6275, 0.6258, 0.6275, 0.6258, 0.627, 0.6012, 0.375, 0.5, 0.5657, 0.5, 0.5657, 0.5, 0.375, 0.5, 0.5986, 0.4996, 0.625, 0.4993, 0.625, 0.4993, 0.5986, 0.4996, 0.6261, 0.6941, 0.6257, 0.75, 0.6257, 0.75, 0.6261, 0.6941, 0.6275, 0.6258, 0.6275, 0.6242, 0.6275, 0.6242, 0.6275, 0.6258, 0.5773, 0.75, 0.5657, 0.75, 0.5657, 0.75, 0.5773, 0.75, 0.375, 0.75, 0.375, 0.5, 0.375, 0.5, 0.375, 0.75, 0.5986, 0.4996, 0.625, 0.4993, 0.625, 0.4993, 0.5986, 0.4996, 0.6266, 0.5776, 0.6261, 0.5559, 0.6261, 0.5559, 0.6266, 0.5776, 0.6275, 0.6258, 0.6275, 0.6242, 0.6275, 0.6258, 0.627, 0.6012, 0.6275, 0.6258, 0.6275, 0.6258, 0.627, 0.6012, 0.627, 0.6012, 0.6266, 0.5776, 0.6266, 0.5776, 0.627, 0.6012, 0.6257, 0.5, 0.6261, 0.5559, 0.6261, 0.5559, 0.6257, 0.5, 0.6275, 0.6258, 0.6275, 0.6258, 0.6275, 0.6258, 0.6275, 0.6258, 0.6275, 0.6258, 0.6275, 0.6258, 0.627, 0.6012, 0.627, 0.6012, 0.6275, 0.6258, 0.5773, 0.5024, 0.5657, 0.5, 0.5657, 0.5, 0.5773, 0.5024, 0.6261, 0.5559, 0.625, 0.5368, 0.625, 0.5368, 0.6261, 0.5559, 0.6257, 0.5, 0.6261, 0.5559, 0.6261, 0.5559, 0.6257, 0.5, 0.6266, 0.5776, 0.6261, 0.5559, 0.6261, 0.5559, 0.6266, 0.5776, 0.5884, 0.4998, 0.5986, 0.4996, 0.5986, 0.4996, 0.5884, 0.4998, 0.627, 0.6012, 0.6266, 0.5776, 0.6266, 0.5776, 0.627, 0.6012, 0.6275, 0.6258, 0.6275, 0.6258, 0.6275, 0.6258, 0.6275, 0.6258, 0.5773, 0.5, 0.5884, 0.4998, 0.5884, 0.4998, 0.5773, 0.5, 0.6275, 0.6258, 0.627, 0.6012, 0.627, 0.6012, 0.6275, 0.6258, 0.6261, 0.5559, 0.625, 0.5368, 0.625, 0.5368, 0.6261, 0.5559, 0.6261, 0.5559, 0.6266, 0.5776, 0.6266, 0.5776, 0.6261, 0.5559, 0.6266, 0.5776, 0.627, 0.6012, 0.627, 0.6012, 0.6266, 0.5776, 0.625, 0.5368, 0.5986, 0.5212, 0.5986, 0.5212, 0.625, 0.5368, 0.5657, 0.5, 0.5773, 0.5, 0.5773, 0.5, 0.5657, 0.5, 0.5773, 0.5, 0.5884, 0.4998, 0.5884, 0.4998, 0.5773, 0.5, 0.5986, 0.5212, 0.5884, 0.5096, 0.5884, 0.5096, 0.5986, 0.5212, 0.5884, 0.5096, 0.5773, 0.5024, 0.5773, 0.5024, 0.5884, 0.5096, 0.5884, 0.4998, 0.5986, 0.4996, 0.5986, 0.4996, 0.5884, 0.4998, 0.6275, 0.6242, 0.627, 0.6488, 0.627, 0.6488, 0.6275, 0.6242, 0.625, 0.7507, 0.5986, 0.7504, 0.5986, 0.7504, 0.625, 0.7507, 0.627, 0.6488, 0.6266, 0.6724, 0.6266, 0.6724, 0.627, 0.6488, 0.5773, 0.75, 0.5657, 0.75, 0.5657, 0.75, 0.5773, 0.75, 0.5884, 0.7502, 0.5773, 0.75, 0.5773, 0.75, 0.5884, 0.7502, 0.6275, 0.6258, 0.6275, 0.6242, 0.6275, 0.6242, 0.6275, 0.6258, 0.6261, 0.6941, 0.6257, 0.75, 0.6257, 0.75, 0.6261, 0.6941, 0.627, 0.6012, 0.6275, 0.6258, 0.6275, 0.6258, 0.627, 0.6012, 0.625, 0.5368, 0.5986, 0.5212, 0.5986, 0.5212, 0.625, 0.5368, 0.5986, 0.4996, 0.625, 0.4993, 0.625, 0.4993, 0.5986, 0.4996, 0.5986, 0.5212, 0.5884, 0.5096, 0.5884, 0.5096, 0.5986, 0.5212, 0.6261, 0.5559, 0.6266, 0.5776, 0.6266, 0.5776, 0.6261, 0.5559, 0.5884, 0.5096, 0.5773, 0.5024, 0.5773, 0.5024, 0.5884, 0.5096, 0.5657, 0.5, 0.5773, 0.5, 0.5773, 0.5, 0.5657, 0.5, 0.6266, 0.5776, 0.627, 0.6012, 0.627, 0.6012, 0.6266, 0.5776, 0.5773, 0.5024, 0.5657, 0.5, 0.5657, 0.5, 0.5773, 0.5024, 0.6266, 0.5776, 0.627, 0.6012, 0.627, 0.6012, 0.6266, 0.5776, 0.627, 0.6012, 0.627, 0.6012, 0.6266, 0.5776, 0.6266, 0.5776, 0.627, 0.6012, 0.627, 0.6012, 0.627, 0.6012, 0.627, 0.6012, 0.6266, 0.5776, 0.6266, 0.5776, 0.627, 0.6012, 0.627, 0.6012, 0.6266, 0.5776, 0.6266, 0.5776, 0.6266, 0.5776, 0.6266, 0.5776, 0.5773, 0.5, 0.5884, 0.4998, 0.5884, 0.4998, 0.5773, 0.5, 0.5884, 0.4998, 0.5884, 0.4998, 0.5773, 0.5, 0.5773, 0.5, 0.5884, 0.4998, 0.5884, 0.4998, 0.5884, 0.4998, 0.5884, 0.4998, 0.5773, 0.5, 0.5773, 0.5, 0.5884, 0.4998, 0.5884, 0.4998, 0.5773, 0.5, 0.5773, 0.5, 0.5773, 0.5, 0.5773, 0.5, 0.5884, 0.4998, 0.5986, 0.4996, 0.5986, 0.4996, 0.5884, 0.4998, 0.5986, 0.4996, 0.5986, 0.4996, 0.5884, 0.4998, 0.5884, 0.4998, 0.5986, 0.4996, 0.5986, 0.4996, 0.5986, 0.4996, 0.5986, 0.4996, 0.5884, 0.4998, 0.5884, 0.4998, 0.5986, 0.4996, 0.5986, 0.4996, 0.5884, 0.4998, 0.5884, 0.4998, 0.5884, 0.4998, 0.5884, 0.4998, 0.6257, 0.5, 0.6261, 0.5559, 0.6261, 0.5559, 0.6257, 0.5, 0.6261, 0.5559, 0.6261, 0.5559, 0.6257, 0.5, 0.6257, 0.5, 0.6261, 0.5559, 0.6261, 0.5559, 0.6261, 0.5559, 0.6261, 0.5559, 0.6257, 0.5, 0.6257, 0.5, 0.6261, 0.5559, 0.6261, 0.5559, 0.6257, 0.5, 0.6257, 0.5, 0.6257, 0.5, 0.6257, 0.5, 0.627, 0.6012, 0.6275, 0.6258, 0.6275, 0.6258, 0.627, 0.6012, 0.6275, 0.6258, 0.6275, 0.6258, 0.627, 0.6012, 0.627, 0.6012, 0.6275, 0.6258, 0.6275, 0.6258, 0.6275, 0.6258, 0.6275, 0.6258, 0.627, 0.6012, 0.627, 0.6012, 0.6275, 0.6258, 0.6275, 0.6258, 0.627, 0.6012, 0.627, 0.6012, 0.627, 0.6012, 0.627, 0.6012, 0.5986, 0.4996, 0.625, 0.4993, 0.625, 0.4993, 0.5986, 0.4996, 0.625, 0.4993, 0.625, 0.4993, 0.5986, 0.4996, 0.5986, 0.4996, 0.625, 0.4993, 0.625, 0.4993, 0.625, 0.4993, 0.625, 0.4993, 0.5986, 0.4996, 0.5986, 0.4996, 0.625, 0.4993, 0.625, 0.4993, 0.5986, 0.4996, 0.5986, 0.4996, 0.5986, 0.4996, 0.5986, 0.4996, 0.6261, 0.5559, 0.6266, 0.5776, 0.6266, 0.5776, 0.6261, 0.5559, 0.6266, 0.5776, 0.6266, 0.5776, 0.6261, 0.5559, 0.6261, 0.5559, 0.6266, 0.5776, 0.6266, 0.5776, 0.6266, 0.5776, 0.6266, 0.5776, 0.6261, 0.5559, 0.6261, 0.5559, 0.6266, 0.5776, 0.6266, 0.5776, 0.6261, 0.5559, 0.6261, 0.5559, 0.6261, 0.5559, 0.6261, 0.5559, 0.5657, 0.5, 0.5773, 0.5, 0.5773, 0.5, 0.5773, 0.5, 0.5773, 0.5, 0.5657, 0.5, 0.5657, 0.5, 0.5773, 0.5, 0.5773, 0.5, 0.5773, 0.5, 0.5773, 0.5, 0.5657, 0.5, 0.5657, 0.5, 0.5773, 0.5, 0.5773, 0.5, 0.6266, 0.6724, 0.6261, 0.6941, 0.6261, 0.6941, 0.6266, 0.6724, 0.5986, 0.7504, 0.5884, 0.7502, 0.5884, 0.7502, 0.5986, 0.7504])
me_cube_004.update()
me_cube_006 = bpy.data.meshes.new('Cube.006')
me_cube_006.from_pydata([(-11.59, -0.2318, -1.0), (-11.59, 0.2318, -1.0), (11.59, -0.2318, -1.0), (11.59, 0.2318, -1.0), (-11.36, 0.001392, -0.01715), (-11.59, -0.2318, -0.2503), (-11.41, -0.04409, -0.02163), (-11.45, -0.08783, -0.0349), (-11.49, -0.1281, -0.05645), (-11.52, -0.1635, -0.08544), (-11.55, -0.1925, -0.1208), (-11.58, -0.214, -0.1611), (-11.59, -0.2273, -0.2048), (-11.36, -0.001392, -0.01715), (-11.59, 0.2318, -0.2503), (-11.41, 0.04409, -0.02163), (-11.45, 0.08783, -0.0349), (-11.49, 0.1281, -0.05645), (-11.52, 0.1635, -0.08544), (-11.55, 0.1925, -0.1208), (-11.58, 0.214, -0.1611), (-11.59, 0.2273, -0.2048), (11.36, 0.001392, -0.01715), (11.59, -0.2318, -0.2503), (11.41, -0.04409, -0.02163), (11.45, -0.08783, -0.0349), (11.49, -0.1281, -0.05645), (11.52, -0.1635, -0.08544), (11.55, -0.1925, -0.1208), (11.58, -0.214, -0.1611), (11.59, -0.2273, -0.2048), (11.36, -0.001392, -0.01715), (11.59, 0.2318, -0.2503), (11.41, 0.04409, -0.02163), (11.45, 0.08783, -0.0349), (11.49, 0.1281, -0.05645), (11.52, 0.1635, -0.08544), (11.55, 0.1925, -0.1208), (11.58, 0.214, -0.1611), (11.59, 0.2273, -0.2048), (-12.4, 0.2318, -1.0), (-12.4, -0.2318, -1.0), (-12.21, -0.04409, -0.02163), (-12.17, 0.001392, -0.01715), (-12.17, -0.001392, -0.01715), (-12.21, 0.04409, -0.02163), (-12.26, -0.08783, -0.0349), (-12.26, 0.08783, -0.0349), (-12.3, -0.1281, -0.05645), (-12.3, 0.1281, -0.05645), (-12.33, -0.1635, -0.08544), (-12.33, 0.1635, -0.08544), (-12.36, -0.1925, -0.1208), (-12.36, 0.1925, -0.1208), (-12.38, -0.214, -0.1611), (-12.38, 0.214, -0.1611), (-12.4, -0.2273, -0.2048), (-12.4, 0.2273, -0.2048), (-12.4, -0.2318, -0.2503), (-12.4, 0.2318, -0.2503), (12.37, -0.2318, -1.0), (12.37, 0.2318, -1.0), (12.14, -0.001392, -0.01715), (12.18, 0.04409, -0.02163), (12.23, 0.08783, -0.0349), (12.27, 0.1281, -0.05645), (12.3, 0.1635, -0.08544), (12.33, 0.1925, -0.1208), (12.35, 0.214, -0.1611), (12.37, 0.2273, -0.2048), (12.37, 0.2318, -0.2503), (12.14, 0.001392, -0.01715), (12.18, -0.04409, -0.02163), (12.23, -0.08783, -0.0349), (12.27, -0.1281, -0.05645), (12.3, -0.1635, -0.08544), (12.33, -0.1925, -0.1208), (12.35, -0.214, -0.1611), (12.37, -0.2273, -0.2048), (12.37, -0.2318, -0.2503), (12.06, -0.001392, -0.01715), (12.14, 0.08783, -0.0349), (12.06, 0.001392, -0.01715), (12.18, 0.1281, -0.05645), (12.31, 0.214, -0.1611), (12.1, 0.04409, -0.02163), (12.24, 0.1635, -0.08544), (12.35, 0.2273, -0.2048), (12.28, 0.1925, -0.1208), (12.28, 0.1925, -0.1208), (12.33, 0.1925, -0.1208), (12.1, 0.04409, -0.02163), (12.18, 0.04409, -0.02163), (12.14, -0.001392, -0.01715), (12.23, 0.08783, -0.0349), (12.27, 0.1281, -0.05645), (12.3, 0.1635, -0.08544), (12.35, 0.214, -0.1611), (12.37, 0.2273, -0.2048), (12.37, 0.2318, -0.2503), (12.06, -0.001392, -0.01715), (12.14, 0.08783, -0.0349), (12.18, 0.1281, -0.05645), (12.31, 0.214, -0.1611), (12.24, 0.1635, -0.08544), (12.35, 0.2273, -0.2048), (12.28, 0.1925, -0.1208), (12.33, 0.1925, -0.1208), (12.1, 0.04409, -0.02163), (12.18, 0.04409, -0.02163), (12.14, -0.001392, -0.01715), (12.23, 0.08783, -0.0349), (12.27, 0.1281, -0.05645), (12.3, 0.1635, -0.08544), (12.35, 0.214, -0.1611), (12.37, 0.2273, -0.2048), (12.37, 0.2318, -0.2503), (12.06, -0.001392, -0.01715), (12.14, 0.08783, -0.0349), (12.18, 0.1281, -0.05645), (12.31, 0.214, -0.1611), (12.24, 0.1635, -0.08544), (12.35, 0.2273, -0.2048), (12.14, 0.08783, -0.0349), (12.1, 0.04409, -0.02163), (12.18, 0.04409, -0.02163), (12.23, 0.08783, -0.0349), (12.35, 0.2273, -0.2048), (12.31, 0.214, -0.1611), (12.35, 0.214, -0.1611), (12.37, 0.2273, -0.2048), (12.31, 0.214, -0.1611), (12.28, 0.1925, -0.1208), (12.33, 0.1925, -0.1208), (12.35, 0.214, -0.1611), (12.24, 0.1635, -0.08544), (12.18, 0.1281, -0.05645), (12.27, 0.1281, -0.05645), (12.3, 0.1635, -0.08544), (12.1, 0.04409, -0.02163), (12.06, -0.001392, -0.01715), (12.14, -0.001392, -0.01715), (12.18, 0.04409, -0.02163), (12.28, 0.1925, -0.1208), (12.24, 0.1635, -0.08544), (12.3, 0.1635, -0.08544), (12.33, 0.1925, -0.1208), (12.18, 0.1281, -0.05645), (12.14, 0.08783, -0.0349), (12.23, 0.08783, -0.0349), (12.27, 0.1281, -0.05645), (12.37, 0.2318, -0.2503), (12.35, 0.2273, -0.2048), (12.37, 0.2273, -0.2048), (12.07, -0.001392, -0.01715), (12.3, -0.214, -0.1611), (12.23, -0.1635, -0.08544), (12.1, -0.04409, -0.02163), (12.32, -0.2273, -0.2048), (12.34, -0.2318, -0.2503), (12.27, -0.1925, -0.1208), (12.14, -0.08783, -0.0349), (12.18, -0.1281, -0.05645)], [], [(31, 13, 4, 22), (23, 2, 60, 79, 159), (21, 14, 59, 57), (1, 3, 2, 0), (1, 14, 32, 3), (16, 17, 49, 47), (6, 4, 43, 42), (5, 12, 56, 58), (8, 7, 46, 48), (18, 19, 53, 51), (10, 9, 50, 52), (20, 21, 57, 55), (15, 16, 47, 45), (13, 31, 33, 15), (15, 33, 34, 16), (16, 34, 35, 17), (17, 35, 36, 18), (18, 36, 37, 19), (19, 37, 38, 20), (20, 38, 39, 21), (21, 39, 32, 14), (28, 29, 155, 160), (39, 38, 84, 87), (24, 25, 161, 157), (35, 34, 81, 83), (27, 28, 160, 156), (38, 37, 88, 84), (22, 24, 157, 82), (34, 33, 85, 81), (22, 4, 6, 24), (24, 6, 7, 25), (25, 7, 8, 26), (26, 8, 9, 27), (27, 9, 10, 28), (28, 10, 11, 29), (29, 11, 12, 30), (30, 12, 5, 23), (2, 23, 5, 0), (41, 58, 59, 40), (43, 44, 45, 42), (42, 45, 47, 46), (46, 47, 49, 48), (48, 49, 51, 50), (50, 51, 53, 52), (52, 53, 55, 54), (54, 55, 57, 56), (56, 57, 59, 58), (4, 13, 44, 43), (11, 10, 52, 54), (13, 15, 45, 44), (19, 20, 55, 53), (0, 5, 58, 41), (9, 8, 48, 50), (14, 1, 40, 59), (1, 0, 41, 40), (17, 18, 51, 49), (7, 6, 42, 46), (12, 11, 54, 56), (61, 70, 79, 60), (62, 71, 72, 63), (63, 72, 73, 64), (64, 73, 74, 65), (65, 74, 75, 66), (66, 75, 76, 67), (67, 76, 77, 68), (68, 77, 78, 69), (69, 78, 79, 70), (36, 35, 83, 86), (25, 26, 162, 161), (32, 39, 87, 70), (29, 30, 158, 155), (33, 31, 80, 85), (3, 32, 70, 61), (37, 36, 86, 88), (26, 27, 156, 162), (31, 22, 82, 80), (30, 23, 159, 158), (2, 3, 61, 60), (88, 86, 104, 89), (64, 65, 95, 94), (80, 82, 154), (85, 80, 100, 91), (63, 64, 94, 92), (86, 83, 102, 104), (80, 154, 62, 93, 100), (62, 63, 92, 93), (69, 70, 99, 98), (95, 96, 113, 112), (104, 102, 119, 121), (94, 95, 112, 111), (103, 89, 106, 120), (92, 94, 111, 109), (100, 93, 110, 117), (105, 103, 120, 122), (93, 92, 109, 110), (65, 66, 96, 95), (83, 81, 101, 102), (81, 85, 91, 101), (66, 67, 90, 96), (70, 87, 105, 99), (87, 84, 103, 105), (67, 68, 97, 90), (68, 69, 98, 97), (84, 88, 89, 103), (82, 157, 72, 71), (156, 160, 76, 75), (157, 161, 73, 72), (158, 159, 79, 78), (155, 158, 78, 77), (154, 82, 71, 62), (162, 156, 75, 74), (91, 100, 117, 108), (96, 90, 107, 113), (89, 104, 121, 106), (90, 97, 114, 107), (102, 101, 118, 119), (97, 98, 115, 114), (99, 105, 122, 116), (101, 91, 108, 118), (98, 99, 116, 115), (123, 124, 125, 126), (108, 124, 123, 118), (109, 125, 124, 108), (111, 126, 125, 109), (118, 123, 126, 111), (127, 128, 129, 130), (120, 128, 127, 122), (114, 129, 128, 120), (115, 130, 129, 114), (122, 127, 130, 115), (131, 132, 133, 134), (106, 132, 131, 120), (107, 133, 132, 106), (114, 134, 133, 107), (120, 131, 134, 114), (135, 136, 137, 138), (119, 136, 135, 121), (112, 137, 136, 119), (113, 138, 137, 112), (121, 135, 138, 113), (139, 140, 141, 142), (117, 140, 139, 108), (110, 141, 140, 117), (109, 142, 141, 110), (108, 139, 142, 109), (143, 144, 145, 146), (121, 144, 143, 106), (113, 145, 144, 121), (107, 146, 145, 113), (106, 143, 146, 107), (147, 148, 149, 150), (118, 148, 147, 119), (111, 149, 148, 118), (112, 150, 149, 111), (119, 147, 150, 112), (151, 152, 153), (122, 152, 151, 116), (115, 153, 152, 122), (116, 151, 153, 115), (161, 162, 74, 73), (160, 155, 77, 76)])
_uv = me_cube_006.uv_layers.new(name='UVMap')
_uv.uv.foreach_set('vector', [0.6275, 0.6258, 0.8725, 0.6258, 0.8725, 0.6242, 0.6275, 0.6242, 0.5657, 0.75, 0.375, 0.75, 0.375, 0.75, 0.5657, 0.75, 0.5657, 0.75, 0.5773, 0.25, 0.5657, 0.25, 0.5657, 0.25, 0.5773, 0.25, 0.125, 0.5, 0.375, 0.5, 0.375, 0.75, 0.125, 0.75, 0.375, 0.25, 0.5657, 0.25, 0.5657, 0.5, 0.375, 0.5, 0.8734, 0.5776, 0.8739, 0.5559, 0.8739, 0.5559, 0.8734, 0.5776, 0.873, 0.6488, 0.8725, 0.6242, 0.8725, 0.6242, 0.873, 0.6488, 0.5657, 1.0, 0.5773, 1.0, 0.5773, 1.0, 0.5657, 1.0, 0.8739, 0.6941, 0.8734, 0.6724, 0.8734, 0.6724, 0.8739, 0.6941, 0.625, 0.2507, 0.5986, 0.2504, 0.5986, 0.2504, 0.625, 0.2507, 0.5986, 0.9996, 0.625, 0.9993, 0.625, 0.9993, 0.5986, 0.9996, 0.5884, 0.2502, 0.5773, 0.25, 0.5773, 0.25, 0.5884, 0.2502, 0.873, 0.6012, 0.8734, 0.5776, 0.8734, 0.5776, 0.873, 0.6012, 0.8725, 0.6258, 0.6275, 0.6258, 0.627, 0.6012, 0.873, 0.6012, 0.873, 0.6012, 0.627, 0.6012, 0.6266, 0.5776, 0.8734, 0.5776, 0.8734, 0.5776, 0.6266, 0.5776, 0.6261, 0.5559, 0.8739, 0.5559, 0.8739, 0.5559, 0.6261, 0.5559, 0.6257, 0.5, 0.8743, 0.5, 0.625, 0.2507, 0.625, 0.4993, 0.5986, 0.4996, 0.5986, 0.2504, 0.5986, 0.2504, 0.5986, 0.4996, 0.5884, 0.4998, 0.5884, 0.2502, 0.5884, 0.2502, 0.5884, 0.4998, 0.5773, 0.5, 0.5773, 0.25, 0.5773, 0.25, 0.5773, 0.5, 0.5657, 0.5, 0.5657, 0.25, 0.5986, 0.7504, 0.5884, 0.7502, 0.5884, 0.7502, 0.5986, 0.7504, 0.5773, 0.5, 0.5884, 0.4998, 0.5884, 0.4998, 0.5773, 0.5, 0.627, 0.6488, 0.6266, 0.6724, 0.6266, 0.6724, 0.627, 0.6488, 0.6261, 0.5559, 0.6266, 0.5776, 0.6266, 0.5776, 0.6261, 0.5559, 0.625, 0.7507, 0.5986, 0.7504, 0.5986, 0.7504, 0.625, 0.7507, 0.5884, 0.4998, 0.5986, 0.4996, 0.5986, 0.4996, 0.5884, 0.4998, 0.6275, 0.6242, 0.627, 0.6488, 0.627, 0.6488, 0.6275, 0.6242, 0.6266, 0.5776, 0.627, 0.6012, 0.627, 0.6012, 0.6266, 0.5776, 0.6275, 0.6242, 0.8725, 0.6242, 0.873, 0.6488, 0.627, 0.6488, 0.627, 0.6488, 0.873, 0.6488, 0.8734, 0.6724, 0.6266, 0.6724, 0.6266, 0.6724, 0.8734, 0.6724, 0.8739, 0.6941, 0.6261, 0.6941, 0.6261, 0.6941, 0.8739, 0.6941, 0.8743, 0.75, 0.6257, 0.75, 0.625, 0.7507, 0.625, 0.9993, 0.5986, 0.9996, 0.5986, 0.7504, 0.5986, 0.7504, 0.5986, 0.9996, 0.5884, 0.9998, 0.5884, 0.7502, 0.5884, 0.7502, 0.5884, 0.9998, 0.5773, 1.0, 0.5773, 0.75, 0.5773, 0.75, 0.5773, 1.0, 0.5657, 1.0, 0.5657, 0.75, 0.375, 0.75, 0.5657, 0.75, 0.5657, 1.0, 0.375, 1.0, 0.375, 0.0, 0.5657, 0.0, 0.5657, 0.25, 0.375, 0.25, 0.8725, 0.6242, 0.8725, 0.6258, 0.873, 0.6012, 0.873, 0.6488, 0.873, 0.6488, 0.873, 0.6012, 0.8734, 0.5776, 0.8734, 0.6724, 0.8734, 0.6724, 0.8734, 0.5776, 0.8739, 0.5559, 0.8739, 0.6941, 0.8739, 0.6941, 0.8739, 0.5559, 0.875, 0.5368, 0.875, 0.7132, 0.625, 0.03683, 0.625, 0.2132, 0.5986, 0.2288, 0.5986, 0.02119, 0.5986, 0.02119, 0.5986, 0.2288, 0.5884, 0.2404, 0.5884, 0.009572, 0.5884, 0.009572, 0.5884, 0.2404, 0.5773, 0.2476, 0.5773, 0.002416, 0.5773, 0.002416, 0.5773, 0.2476, 0.5657, 0.25, 0.5657, 0.0, 0.8725, 0.6242, 0.8725, 0.6258, 0.8725, 0.6258, 0.8725, 0.6242, 0.5884, 0.9998, 0.5986, 0.9996, 0.5986, 0.9996, 0.5884, 0.9998, 0.8725, 0.6258, 0.873, 0.6012, 0.873, 0.6012, 0.8725, 0.6258, 0.5986, 0.2504, 0.5884, 0.2502, 0.5884, 0.2502, 0.5986, 0.2504, 0.375, 1.0, 0.5657, 1.0, 0.5657, 1.0, 0.375, 1.0, 0.8743, 0.75, 0.8739, 0.6941, 0.8739, 0.6941, 0.8743, 0.75, 0.5657, 0.25, 0.375, 0.25, 0.375, 0.25, 0.5657, 0.25, 0.125, 0.5, 0.125, 0.75, 0.125, 0.75, 0.125, 0.5, 0.8739, 0.5559, 0.8743, 0.5, 0.8743, 0.5, 0.8739, 0.5559, 0.8734, 0.6724, 0.873, 0.6488, 0.873, 0.6488, 0.8734, 0.6724, 0.5773, 1.0, 0.5884, 0.9998, 0.5884, 0.9998, 0.5773, 1.0, 0.375, 0.5, 0.5657, 0.5, 0.5657, 0.75, 0.375, 0.75, 0.6275, 0.6258, 0.6275, 0.6242, 0.627, 0.6488, 0.627, 0.6012, 0.627, 0.6012, 0.627, 0.6488, 0.6266, 0.6724, 0.6266, 0.5776, 0.6266, 0.5776, 0.6266, 0.6724, 0.6261, 0.6941, 0.6261, 0.5559, 0.6261, 0.5559, 0.6261, 0.6941, 0.625, 0.7132, 0.625, 0.5368, 0.625, 0.5368, 0.625, 0.7132, 0.5986, 0.7288, 0.5986, 0.5212, 0.5986, 0.5212, 0.5986, 0.7288, 0.5884, 0.7404, 0.5884, 0.5096, 0.5884, 0.5096, 0.5884, 0.7404, 0.5773, 0.7476, 0.5773, 0.5024, 0.5773, 0.5024, 0.5773, 0.7476, 0.5657, 0.75, 0.5657, 0.5, 0.6257, 0.5, 0.6261, 0.5559, 0.6261, 0.5559, 0.6257, 0.5, 0.6266, 0.6724, 0.6261, 0.6941, 0.6261, 0.6941, 0.6266, 0.6724, 0.5657, 0.5, 0.5773, 0.5, 0.5773, 0.5, 0.5657, 0.5, 0.5884, 0.7502, 0.5773, 0.75, 0.5773, 0.75, 0.5884, 0.7502, 0.627, 0.6012, 0.6275, 0.6258, 0.6275, 0.6258, 0.627, 0.6012, 0.375, 0.5, 0.5657, 0.5, 0.5657, 0.5, 0.375, 0.5, 0.5986, 0.4996, 0.625, 0.4993, 0.625, 0.4993, 0.5986, 0.4996, 0.6261, 0.6941, 0.6257, 0.75, 0.6257, 0.75, 0.6261, 0.6941, 0.6275, 0.6258, 0.6275, 0.6242, 0.6275, 0.6242, 0.6275, 0.6258, 0.5773, 0.75, 0.5657, 0.75, 0.5657, 0.75, 0.5773, 0.75, 0.375, 0.75, 0.375, 0.5, 0.375, 0.5, 0.375, 0.75, 0.5986, 0.4996, 0.625, 0.4993, 0.625, 0.4993, 0.5986, 0.4996, 0.6266, 0.5776, 0.6261, 0.5559, 0.6261, 0.5559, 0.6266, 0.5776, 0.6275, 0.6258, 0.6275, 0.6242, 0.6275, 0.6258, 0.627, 0.6012, 0.6275, 0.6258, 0.6275, 0.6258, 0.627, 0.6012, 0.627, 0.6012, 0.6266, 0.5776, 0.6266, 0.5776, 0.627, 0.6012, 0.6257, 0.5, 0.6261, 0.5559, 0.6261, 0.5559, 0.6257, 0.5, 0.6275, 0.6258, 0.6275, 0.6258, 0.6275, 0.6258, 0.6275, 0.6258, 0.6275, 0.6258, 0.6275, 0.6258, 0.627, 0.6012, 0.627, 0.6012, 0.6275, 0.6258, 0.5773, 0.5024, 0.5657, 0.5, 0.5657, 0.5, 0.5773, 0.5024, 0.6261, 0.5559, 0.625, 0.5368, 0.625, 0.5368, 0.6261, 0.5559, 0.6257, 0.5, 0.6261, 0.5559, 0.6261, 0.5559, 0.6257, 0.5, 0.6266, 0.5776, 0.6261, 0.5559, 0.6261, 0.5559, 0.6266, 0.5776, 0.5884, 0.4998, 0.5986, 0.4996, 0.5986, 0.4996, 0.5884, 0.4998, 0.627, 0.6012, 0.6266, 0.5776, 0.6266, 0.5776, 0.627, 0.6012, 0.6275, 0.6258, 0.6275, 0.6258, 0.6275, 0.6258, 0.6275, 0.6258, 0.5773, 0.5, 0.5884, 0.4998, 0.5884, 0.4998, 0.5773, 0.5, 0.6275, 0.6258, 0.627, 0.6012, 0.627, 0.6012, 0.6275, 0.6258, 0.6261, 0.5559, 0.625, 0.5368, 0.625, 0.5368, 0.6261, 0.5559, 0.6261, 0.5559, 0.6266, 0.5776, 0.6266, 0.5776, 0.6261, 0.5559, 0.6266, 0.5776, 0.627, 0.6012, 0.627, 0.6012, 0.6266, 0.5776, 0.625, 0.5368, 0.5986, 0.5212, 0.5986, 0.5212, 0.625, 0.5368, 0.5657, 0.5, 0.5773, 0.5, 0.5773, 0.5, 0.5657, 0.5, 0.5773, 0.5, 0.5884, 0.4998, 0.5884, 0.4998, 0.5773, 0.5, 0.5986, 0.5212, 0.5884, 0.5096, 0.5884, 0.5096, 0.5986, 0.5212, 0.5884, 0.5096, 0.5773, 0.5024, 0.5773, 0.5024, 0.5884, 0.5096, 0.5884, 0.4998, 0.5986, 0.4996, 0.5986, 0.4996, 0.5884, 0.4998, 0.6275, 0.6242, 0.627, 0.6488, 0.627, 0.6488, 0.6275, 0.6242, 0.625, 0.7507, 0.5986, 0.7504, 0.5986, 0.7504, 0.625, 0.7507, 0.627, 0.6488, 0.6266, 0.6724, 0.6266, 0.6724, 0.627, 0.6488, 0.5773, 0.75, 0.5657, 0.75, 0.5657, 0.75, 0.5773, 0.75, 0.5884, 0.7502, 0.5773, 0.75, 0.5773, 0.75, 0.5884, 0.7502, 0.6275, 0.6258, 0.6275, 0.6242, 0.6275, 0.6242, 0.6275, 0.6258, 0.6261, 0.6941, 0.6257, 0.75, 0.6257, 0.75, 0.6261, 0.6941, 0.627, 0.6012, 0.6275, 0.6258, 0.6275, 0.6258, 0.627, 0.6012, 0.625, 0.5368, 0.5986, 0.5212, 0.5986, 0.5212, 0.625, 0.5368, 0.5986, 0.4996, 0.625, 0.4993, 0.625, 0.4993, 0.5986, 0.4996, 0.5986, 0.5212, 0.5884, 0.5096, 0.5884, 0.5096, 0.5986, 0.5212, 0.6261, 0.5559, 0.6266, 0.5776, 0.6266, 0.5776, 0.6261, 0.5559, 0.5884, 0.5096, 0.5773, 0.5024, 0.5773, 0.5024, 0.5884, 0.5096, 0.5657, 0.5, 0.5773, 0.5, 0.5773, 0.5, 0.5657, 0.5, 0.6266, 0.5776, 0.627, 0.6012, 0.627, 0.6012, 0.6266, 0.5776, 0.5773, 0.5024, 0.5657, 0.5, 0.5657, 0.5, 0.5773, 0.5024, 0.6266, 0.5776, 0.627, 0.6012, 0.627, 0.6012, 0.6266, 0.5776, 0.627, 0.6012, 0.627, 0.6012, 0.6266, 0.5776, 0.6266, 0.5776, 0.627, 0.6012, 0.627, 0.6012, 0.627, 0.6012, 0.627, 0.6012, 0.6266, 0.5776, 0.6266, 0.5776, 0.627, 0.6012, 0.627, 0.6012, 0.6266, 0.5776, 0.6266, 0.5776, 0.6266, 0.5776, 0.6266, 0.5776, 0.5773, 0.5, 0.5884, 0.4998, 0.5884, 0.4998, 0.5773, 0.5, 0.5884, 0.4998, 0.5884, 0.4998, 0.5773, 0.5, 0.5773, 0.5, 0.5884, 0.4998, 0.5884, 0.4998, 0.5884, 0.4998, 0.5884, 0.4998, 0.5773, 0.5, 0.5773, 0.5, 0.5884, 0.4998, 0.5884, 0.4998, 0.5773, 0.5, 0.5773, 0.5, 0.5773, 0.5, 0.5773, 0.5, 0.5884, 0.4998, 0.5986, 0.4996, 0.5986, 0.4996, 0.5884, 0.4998, 0.5986, 0.4996, 0.5986, 0.4996, 0.5884, 0.4998, 0.5884, 0.4998, 0.5986, 0.4996, 0.5986, 0.4996, 0.5986, 0.4996, 0.5986, 0.4996, 0.5884, 0.4998, 0.5884, 0.4998, 0.5986, 0.4996, 0.5986, 0.4996, 0.5884, 0.4998, 0.5884, 0.4998, 0.5884, 0.4998, 0.5884, 0.4998, 0.6257, 0.5, 0.6261, 0.5559, 0.6261, 0.5559, 0.6257, 0.5, 0.6261, 0.5559, 0.6261, 0.5559, 0.6257, 0.5, 0.6257, 0.5, 0.6261, 0.5559, 0.6261, 0.5559, 0.6261, 0.5559, 0.6261, 0.5559, 0.6257, 0.5, 0.6257, 0.5, 0.6261, 0.5559, 0.6261, 0.5559, 0.6257, 0.5, 0.6257, 0.5, 0.6257, 0.5, 0.6257, 0.5, 0.627, 0.6012, 0.6275, 0.6258, 0.6275, 0.6258, 0.627, 0.6012, 0.6275, 0.6258, 0.6275, 0.6258, 0.627, 0.6012, 0.627, 0.6012, 0.6275, 0.6258, 0.6275, 0.6258, 0.6275, 0.6258, 0.6275, 0.6258, 0.627, 0.6012, 0.627, 0.6012, 0.6275, 0.6258, 0.6275, 0.6258, 0.627, 0.6012, 0.627, 0.6012, 0.627, 0.6012, 0.627, 0.6012, 0.5986, 0.4996, 0.625, 0.4993, 0.625, 0.4993, 0.5986, 0.4996, 0.625, 0.4993, 0.625, 0.4993, 0.5986, 0.4996, 0.5986, 0.4996, 0.625, 0.4993, 0.625, 0.4993, 0.625, 0.4993, 0.625, 0.4993, 0.5986, 0.4996, 0.5986, 0.4996, 0.625, 0.4993, 0.625, 0.4993, 0.5986, 0.4996, 0.5986, 0.4996, 0.5986, 0.4996, 0.5986, 0.4996, 0.6261, 0.5559, 0.6266, 0.5776, 0.6266, 0.5776, 0.6261, 0.5559, 0.6266, 0.5776, 0.6266, 0.5776, 0.6261, 0.5559, 0.6261, 0.5559, 0.6266, 0.5776, 0.6266, 0.5776, 0.6266, 0.5776, 0.6266, 0.5776, 0.6261, 0.5559, 0.6261, 0.5559, 0.6266, 0.5776, 0.6266, 0.5776, 0.6261, 0.5559, 0.6261, 0.5559, 0.6261, 0.5559, 0.6261, 0.5559, 0.5657, 0.5, 0.5773, 0.5, 0.5773, 0.5, 0.5773, 0.5, 0.5773, 0.5, 0.5657, 0.5, 0.5657, 0.5, 0.5773, 0.5, 0.5773, 0.5, 0.5773, 0.5, 0.5773, 0.5, 0.5657, 0.5, 0.5657, 0.5, 0.5773, 0.5, 0.5773, 0.5, 0.6266, 0.6724, 0.6261, 0.6941, 0.6261, 0.6941, 0.6266, 0.6724, 0.5986, 0.7504, 0.5884, 0.7502, 0.5884, 0.7502, 0.5986, 0.7504])
me_cube_006.update()
me_plane_001 = bpy.data.meshes.new('Plane.001')
me_plane_001.from_pydata([(-1.0, -0.985, 0.0), (1.0, -0.985, 0.0), (-1.0, 1.015, 0.0), (1.0, 1.015, 0.0)], [], [(0, 1, 3, 2)])
_uv = me_plane_001.uv_layers.new(name='UVMap')
_uv.uv.foreach_set('vector', [8.586e-08, 1.0, 5.527e-15, 1.264e-07, 1.0, 4.058e-08, 1.0, 1.0])
_ca = me_plane_001.color_attributes.new('Attribute', 'BYTE_COLOR', 'CORNER')
_ca.data.foreach_set('color', [1.0, 1.0, 1.0, 1.0, 1.0, 1.0, 1.0, 1.0, 1.0, 1.0, 1.0, 1.0, 1.0, 1.0, 1.0, 1.0])
me_plane_001.materials.append(mat_material_003)
me_plane_001.use_paint_bone_selection = False
me_plane_001.use_paint_mask = True
me_plane_001.update()

# ---- objects
ob_plane = bpy.data.objects.new('Plane', me_plane)
ob_topside = bpy.data.objects.new('topSide', me_cube_001)
ob_bottomside = bpy.data.objects.new('bottomSide', me_cube_003)
ob_leftside = bpy.data.objects.new('leftSide', me_cube_004)
ob_rightside = bpy.data.objects.new('rightSide', me_cube_006)
ob_pitchfloor1 = bpy.data.objects.new('pitchFloor1', me_plane_001)

# ---- transforms, parenting, visibility, modifiers, constraints
ob_plane.location = (0.0, 5.382, 0.0)
ob_plane.scale = (-21.65, -29.61, -12.35)
ob_topside.location = (-12.04, -2.289, 1.0)
ob_topside.scale = (1.0, 1.385, 1.0)
ob_bottomside.location = (11.96, -2.289, 1.0)
ob_bottomside.scale = (1.0, 1.385, 1.0)
ob_leftside.location = (-0.04258, -17.99, 1.0)
ob_leftside.scale = (1.0, 1.385, 1.0)
_m = ob_leftside.modifiers.new('Boolean', 'BOOLEAN')
_m.object = ob_topside
ob_rightside.location = (-0.04258, 27.78, 1.0)
ob_rightside.scale = (1.0, 1.385, 1.0)
_m = ob_rightside.modifiers.new('Boolean', 'BOOLEAN')
ob_pitchfloor1.location = (-0.08399, 4.728, 0.0635)
ob_pitchfloor1.scale = (11.93, 22.71, 1.0)

# ---- collection membership
col_collection.objects.link(ob_plane)
col_collection.objects.link(ob_topside)
col_collection.objects.link(ob_bottomside)
col_collection.objects.link(ob_leftside)
col_collection.objects.link(ob_rightside)
col_collection.objects.link(ob_pitchfloor1)

# ---- scene / render settings (as saved in the file)
scene.frame_start = 1; scene.frame_end = 250; scene.frame_set(1)
scene.render.engine = 'BLENDER_EEVEE_NEXT'
scene.cycles.sampling_pattern = 'TABULATED_SOBOL'
bpy.context.view_layer.update()

# ---- added for rendering (the .blend has no active camera and no usable light): camera, sun
cam_auto = bpy.data.cameras.new('AutoCamera')
cam_auto.lens = 50.0
cam_auto.sensor_width = 36.0
cam_auto.clip_end = 1191.33
ob_auto_camera = bpy.data.objects.new('AutoCamera', cam_auto)
scene.collection.objects.link(ob_auto_camera)
ob_auto_camera.location = (67.8825, -76.0765, 54.8008)
ob_auto_camera.rotation_euler = (1.09748, -7.21219e-08, 0.694738)
scene.camera = ob_auto_camera
light_auto_sun = bpy.data.lights.new('AutoSun', 'SUN')
light_auto_sun.energy = 3.0
light_auto_sun.angle = 0.0523599
ob_auto_sun = bpy.data.objects.new('AutoSun', light_auto_sun)
scene.collection.objects.link(ob_auto_sun)
ob_auto_sun.rotation_euler = (0.872665, 0.174533, 0.523599)
bpy.context.view_layer.update()
